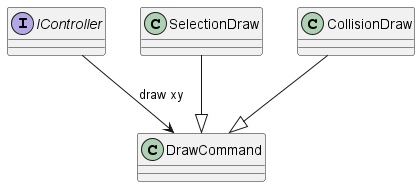

The diagram above was rendered by PlantUML. Its source (embedded in the PNG):
@startuml


interface IController

class DrawCommand

IController --> DrawCommand : draw xy


class SelectionDraw 
class CollisionDraw

SelectionDraw --|> DrawCommand
CollisionDraw --|> DrawCommand


@enduml